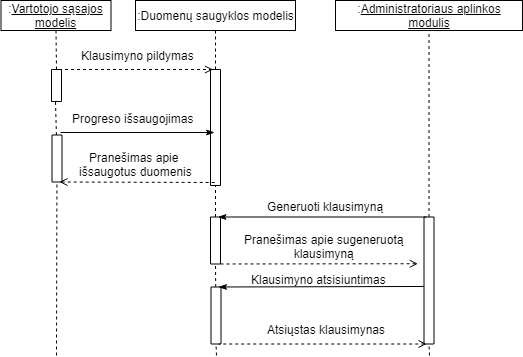

The diagram above was exported from draw.io. Its source (the exported page's mxGraphModel, read from the mxfile embedded in the PNG):
<mxGraphModel dx="1358" dy="-836" grid="1" gridSize="10" guides="1" tooltips="1" connect="1" arrows="1" fold="1" page="1" pageScale="1" pageWidth="827" pageHeight="1169" math="0" shadow="0">
  <root>
    <mxCell id="0" />
    <mxCell id="1" parent="0" />
    <mxCell id="u62dXgDXQbyvqBKbDO1r-81" value="Klausimyno pildymas" style="text;html=1;align=center;verticalAlign=middle;resizable=0;points=[];;autosize=1;" parent="1" vertex="1">
      <mxGeometry x="-613" y="1280" width="130" height="20" as="geometry" />
    </mxCell>
    <mxCell id="u62dXgDXQbyvqBKbDO1r-159" value="" style="rounded=0;whiteSpace=wrap;html=1;fillColor=#ffffff;rotation=-90;" parent="1" vertex="1">
      <mxGeometry x="-528" y="1357" width="116" height="10" as="geometry" />
    </mxCell>
    <mxCell id="u62dXgDXQbyvqBKbDO1r-162" value="" style="endArrow=open;html=1;exitX=1;exitY=0.75;exitDx=0;exitDy=0;endFill=0;dashed=1;entryX=1;entryY=0.25;entryDx=0;entryDy=0;" parent="1" source="ynezyUHKTigBAQTrFIUT-1" target="u62dXgDXQbyvqBKbDO1r-159" edge="1">
      <mxGeometry width="50" height="50" relative="1" as="geometry">
        <mxPoint x="-675" y="1415" as="sourcePoint" />
        <mxPoint x="-480" y="1304" as="targetPoint" />
      </mxGeometry>
    </mxCell>
    <mxCell id="u62dXgDXQbyvqBKbDO1r-166" value="" style="endArrow=none;dashed=1;html=1;entryX=0.5;entryY=1;entryDx=0;entryDy=0;exitX=1;exitY=0.5;exitDx=0;exitDy=0;" parent="1" source="u62dXgDXQbyvqBKbDO1r-159" target="u62dXgDXQbyvqBKbDO1r-2" edge="1">
      <mxGeometry width="50" height="50" relative="1" as="geometry">
        <mxPoint x="-535" y="1395" as="sourcePoint" />
        <mxPoint x="-470.0000000000002" y="1284.9999999999998" as="targetPoint" />
      </mxGeometry>
    </mxCell>
    <mxCell id="u62dXgDXQbyvqBKbDO1r-169" value="" style="endArrow=none;dashed=1;html=1;entryX=0;entryY=0.5;entryDx=0;entryDy=0;" parent="1" target="u62dXgDXQbyvqBKbDO1r-159" edge="1" source="7TR38_k875m2u26vjLwR-5">
      <mxGeometry width="50" height="50" relative="1" as="geometry">
        <mxPoint x="-470" y="1520" as="sourcePoint" />
        <mxPoint x="-464.9999999999999" y="1465" as="targetPoint" />
      </mxGeometry>
    </mxCell>
    <mxCell id="u62dXgDXQbyvqBKbDO1r-7" value=":&lt;u&gt;Vartotojo sąsajos modelis&lt;/u&gt;" style="rounded=0;whiteSpace=wrap;html=1;fillColor=none;" parent="1" vertex="1">
      <mxGeometry x="-684.5" y="1235" width="110" height="30" as="geometry" />
    </mxCell>
    <mxCell id="u62dXgDXQbyvqBKbDO1r-2" value=":Duomenų saugyklos modelis" style="rounded=0;whiteSpace=wrap;html=1;fillColor=none;" parent="1" vertex="1">
      <mxGeometry x="-550" y="1235" width="160" height="30" as="geometry" />
    </mxCell>
    <mxCell id="ynezyUHKTigBAQTrFIUT-1" value="" style="rounded=0;whiteSpace=wrap;html=1;fillColor=#ffffff;rotation=-90;" parent="1" vertex="1">
      <mxGeometry x="-645" y="1315" width="32" height="10" as="geometry" />
    </mxCell>
    <mxCell id="u62dXgDXQbyvqBKbDO1r-153" value="" style="endArrow=none;dashed=1;html=1;entryX=0.5;entryY=1;entryDx=0;entryDy=0;exitX=1;exitY=0.5;exitDx=0;exitDy=0;" parent="1" source="ynezyUHKTigBAQTrFIUT-1" target="u62dXgDXQbyvqBKbDO1r-7" edge="1">
      <mxGeometry width="50" height="50" relative="1" as="geometry">
        <mxPoint x="-630" y="1285" as="sourcePoint" />
        <mxPoint x="-555" y="1175" as="targetPoint" />
      </mxGeometry>
    </mxCell>
    <mxCell id="ynezyUHKTigBAQTrFIUT-2" value="" style="endArrow=none;dashed=1;html=1;" parent="1" source="ynezyUHKTigBAQTrFIUT-7" edge="1">
      <mxGeometry width="50" height="50" relative="1" as="geometry">
        <mxPoint x="-630" y="1435" as="sourcePoint" />
        <mxPoint x="-630" y="1335" as="targetPoint" />
      </mxGeometry>
    </mxCell>
    <mxCell id="ynezyUHKTigBAQTrFIUT-7" value="" style="rounded=0;whiteSpace=wrap;html=1;fillColor=#ffffff;rotation=-90;" parent="1" vertex="1">
      <mxGeometry x="-652" y="1388" width="47" height="10" as="geometry" />
    </mxCell>
    <mxCell id="ynezyUHKTigBAQTrFIUT-8" value="" style="endArrow=none;dashed=1;html=1;" parent="1" target="ynezyUHKTigBAQTrFIUT-7" edge="1">
      <mxGeometry width="50" height="50" relative="1" as="geometry">
        <mxPoint x="-629" y="1590" as="sourcePoint" />
        <mxPoint x="-630" y="1335" as="targetPoint" />
      </mxGeometry>
    </mxCell>
    <mxCell id="ynezyUHKTigBAQTrFIUT-9" value="Progreso išsaugojimas" style="text;html=1;align=center;verticalAlign=middle;resizable=0;points=[];;autosize=1;" parent="1" vertex="1">
      <mxGeometry x="-623" y="1342.5" width="140" height="20" as="geometry" />
    </mxCell>
    <mxCell id="ynezyUHKTigBAQTrFIUT-13" value="" style="endArrow=classicThin;html=1;endFill=1;" parent="1" edge="1">
      <mxGeometry width="50" height="50" relative="1" as="geometry">
        <mxPoint x="-625" y="1367" as="sourcePoint" />
        <mxPoint x="-471" y="1367" as="targetPoint" />
      </mxGeometry>
    </mxCell>
    <mxCell id="ynezyUHKTigBAQTrFIUT-15" value="" style="endArrow=none;html=1;endFill=0;exitX=0;exitY=0.75;exitDx=0;exitDy=0;startArrow=open;startFill=0;dashed=1;" parent="1" source="ynezyUHKTigBAQTrFIUT-7" edge="1">
      <mxGeometry width="50" height="50" relative="1" as="geometry">
        <mxPoint x="-623" y="1450" as="sourcePoint" />
        <mxPoint x="-470" y="1417" as="targetPoint" />
      </mxGeometry>
    </mxCell>
    <mxCell id="ynezyUHKTigBAQTrFIUT-16" value="Pranešimas apie &lt;br&gt;išsaugotus duomenis" style="text;html=1;resizable=0;points=[];autosize=1;align=center;verticalAlign=top;spacingTop=-4;" parent="1" vertex="1">
      <mxGeometry x="-615" y="1383" width="130" height="30" as="geometry" />
    </mxCell>
    <mxCell id="7TR38_k875m2u26vjLwR-2" value=":&lt;u&gt;Administratoriaus aplinkos modulis&lt;/u&gt;" style="rounded=0;whiteSpace=wrap;html=1;fillColor=none;" vertex="1" parent="1">
      <mxGeometry x="-350" y="1235" width="187" height="30" as="geometry" />
    </mxCell>
    <mxCell id="7TR38_k875m2u26vjLwR-4" value="" style="endArrow=none;dashed=1;html=1;entryX=0.5;entryY=1;entryDx=0;entryDy=0;" edge="1" parent="1" source="7TR38_k875m2u26vjLwR-7" target="7TR38_k875m2u26vjLwR-2">
      <mxGeometry width="50" height="50" relative="1" as="geometry">
        <mxPoint x="-256" y="1510" as="sourcePoint" />
        <mxPoint x="-460" y="1275" as="targetPoint" />
      </mxGeometry>
    </mxCell>
    <mxCell id="7TR38_k875m2u26vjLwR-5" value="" style="rounded=0;whiteSpace=wrap;html=1;fillColor=#ffffff;rotation=-90;" vertex="1" parent="1">
      <mxGeometry x="-493.5" y="1470" width="47" height="10" as="geometry" />
    </mxCell>
    <mxCell id="7TR38_k875m2u26vjLwR-6" value="" style="endArrow=none;dashed=1;html=1;entryX=0;entryY=0.5;entryDx=0;entryDy=0;" edge="1" parent="1" source="7TR38_k875m2u26vjLwR-14" target="7TR38_k875m2u26vjLwR-5">
      <mxGeometry width="50" height="50" relative="1" as="geometry">
        <mxPoint x="-470" y="1580" as="sourcePoint" />
        <mxPoint x="-470" y="1420" as="targetPoint" />
      </mxGeometry>
    </mxCell>
    <mxCell id="7TR38_k875m2u26vjLwR-7" value="" style="rounded=0;whiteSpace=wrap;html=1;fillColor=#ffffff;rotation=-90;" vertex="1" parent="1">
      <mxGeometry x="-320" y="1510" width="127" height="10" as="geometry" />
    </mxCell>
    <mxCell id="7TR38_k875m2u26vjLwR-9" value="" style="endArrow=none;dashed=1;html=1;entryX=0;entryY=0.5;entryDx=0;entryDy=0;" edge="1" parent="1" target="7TR38_k875m2u26vjLwR-7">
      <mxGeometry width="50" height="50" relative="1" as="geometry">
        <mxPoint x="-256" y="1590" as="sourcePoint" />
        <mxPoint x="-460" y="1508.5" as="targetPoint" />
      </mxGeometry>
    </mxCell>
    <mxCell id="7TR38_k875m2u26vjLwR-10" value="" style="endArrow=classicThin;html=1;endFill=1;exitX=1;exitY=0.25;exitDx=0;exitDy=0;entryX=1;entryY=0.75;entryDx=0;entryDy=0;" edge="1" parent="1" source="7TR38_k875m2u26vjLwR-7" target="7TR38_k875m2u26vjLwR-5">
      <mxGeometry width="50" height="50" relative="1" as="geometry">
        <mxPoint x="-615" y="1377" as="sourcePoint" />
        <mxPoint x="-461.0000000000001" y="1377" as="targetPoint" />
      </mxGeometry>
    </mxCell>
    <mxCell id="7TR38_k875m2u26vjLwR-11" value="Generuoti klausimyną" style="text;html=1;resizable=0;points=[];autosize=1;align=left;verticalAlign=top;spacingTop=-4;" vertex="1" parent="1">
      <mxGeometry x="-420" y="1432" width="130" height="20" as="geometry" />
    </mxCell>
    <mxCell id="7TR38_k875m2u26vjLwR-12" value="" style="endArrow=none;html=1;endFill=0;exitX=0.632;exitY=-0.616;exitDx=0;exitDy=0;startArrow=open;startFill=0;dashed=1;entryX=0;entryY=0.75;entryDx=0;entryDy=0;exitPerimeter=0;" edge="1" parent="1" source="7TR38_k875m2u26vjLwR-7" target="7TR38_k875m2u26vjLwR-5">
      <mxGeometry width="50" height="50" relative="1" as="geometry">
        <mxPoint x="-616.0000000000001" y="1426.5" as="sourcePoint" />
        <mxPoint x="-460" y="1427" as="targetPoint" />
      </mxGeometry>
    </mxCell>
    <mxCell id="7TR38_k875m2u26vjLwR-13" value="Pranešimas apie sugeneruotą&lt;br&gt;klausimyną" style="text;html=1;resizable=0;points=[];autosize=1;align=center;verticalAlign=top;spacingTop=-4;" vertex="1" parent="1">
      <mxGeometry x="-446.5" y="1465" width="170" height="30" as="geometry" />
    </mxCell>
    <mxCell id="7TR38_k875m2u26vjLwR-14" value="" style="rounded=0;whiteSpace=wrap;html=1;fillColor=#ffffff;rotation=-90;" vertex="1" parent="1">
      <mxGeometry x="-498" y="1545" width="57" height="10" as="geometry" />
    </mxCell>
    <mxCell id="7TR38_k875m2u26vjLwR-15" value="" style="endArrow=none;dashed=1;html=1;entryX=0;entryY=0.5;entryDx=0;entryDy=0;" edge="1" parent="1" target="7TR38_k875m2u26vjLwR-14">
      <mxGeometry width="50" height="50" relative="1" as="geometry">
        <mxPoint x="-469" y="1590" as="sourcePoint" />
        <mxPoint x="-470" y="1498.5" as="targetPoint" />
      </mxGeometry>
    </mxCell>
    <mxCell id="7TR38_k875m2u26vjLwR-16" value="" style="endArrow=classicThin;html=1;endFill=1;exitX=0.453;exitY=0;exitDx=0;exitDy=0;entryX=1;entryY=0.75;entryDx=0;entryDy=0;exitPerimeter=0;" edge="1" parent="1" source="7TR38_k875m2u26vjLwR-7" target="7TR38_k875m2u26vjLwR-14">
      <mxGeometry width="50" height="50" relative="1" as="geometry">
        <mxPoint x="-249" y="1461.5" as="sourcePoint" />
        <mxPoint x="-457.5" y="1461.5" as="targetPoint" />
      </mxGeometry>
    </mxCell>
    <mxCell id="7TR38_k875m2u26vjLwR-17" value="Klausimyno atsisiuntimas" style="text;html=1;resizable=0;points=[];autosize=1;align=left;verticalAlign=top;spacingTop=-4;" vertex="1" parent="1">
      <mxGeometry x="-436.5" y="1505" width="150" height="20" as="geometry" />
    </mxCell>
    <mxCell id="7TR38_k875m2u26vjLwR-18" value="" style="endArrow=none;html=1;endFill=0;exitX=0;exitY=0.25;exitDx=0;exitDy=0;startArrow=open;startFill=0;dashed=1;entryX=0;entryY=0.75;entryDx=0;entryDy=0;" edge="1" parent="1" source="7TR38_k875m2u26vjLwR-7" target="7TR38_k875m2u26vjLwR-14">
      <mxGeometry width="50" height="50" relative="1" as="geometry">
        <mxPoint x="-257.6600000000001" y="1508.2359999999999" as="sourcePoint" />
        <mxPoint x="-457.5" y="1508.5" as="targetPoint" />
      </mxGeometry>
    </mxCell>
    <mxCell id="7TR38_k875m2u26vjLwR-19" value="Atsiųstas klausimynas" style="text;html=1;resizable=0;points=[];autosize=1;align=left;verticalAlign=top;spacingTop=-4;" vertex="1" parent="1">
      <mxGeometry x="-420" y="1555" width="130" height="20" as="geometry" />
    </mxCell>
  </root>
</mxGraphModel>